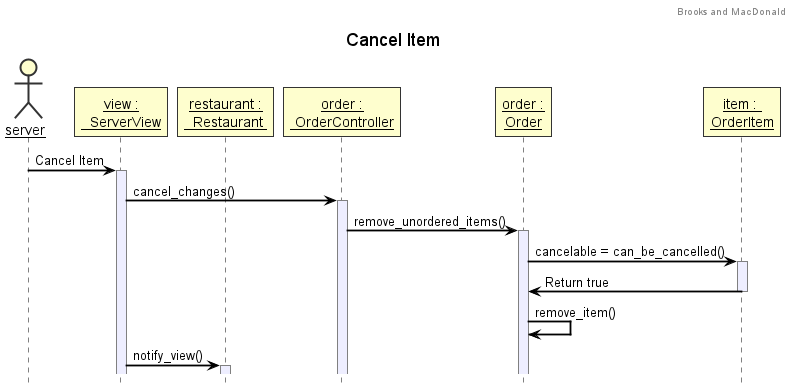

The diagram above was rendered by PlantUML. Its source (embedded in the PNG):
@startuml
'https://plantuml.com/sequence-diagram
!include style.puml
header Brooks and MacDonald
title Cancel Item
actor server

participant "view :\n  ServerView" as view
participant "restaurant :\n  Restaurant " as restaurant
participant "order :\n OrderController" as controller
participant "order :\nOrder" as order
participant "item : \nOrderItem" as OrderItem


server -> view ++: Cancel Item
view -> controller ++: cancel_changes()
controller -> order ++: remove_unordered_items()
order -> OrderItem ++: cancelable = can_be_cancelled()
OrderItem -> order --: Return true
order -> order : remove_item()



'So, I misunderstood this one. It was supposed to be the
'little cancel, not the main cancel on the bottom.
'loop item in unordered_items()
'    order-> items ++: mark_as_ordered()
'end
'create tc
'controller --> tc ++: (view, restaurant, table)
'controller -> view ++: set_controller(tc)
'
'view -> view : controller = controller

view -> restaurant ++: notify_view()

@enduml